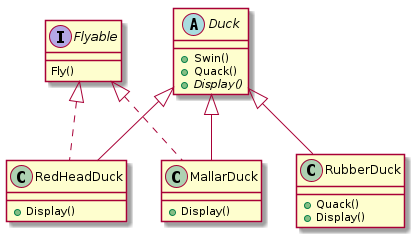

The diagram above was rendered by PlantUML. Its source (embedded in the PNG):
@startuml Ducks With Fly Interface

interface Flyable{
    Fly()
}

abstract class Duck{
    +Swin()
    +Quack()
    {abstract} +Display()
}

class MallarDuck extends Duck implements Flyable {
    +Display()
}

class RedHeadDuck extends Duck implements Flyable{
    +Display()
}

class RubberDuck extends Duck{
    +Quack()
    +Display()
}
@enduml